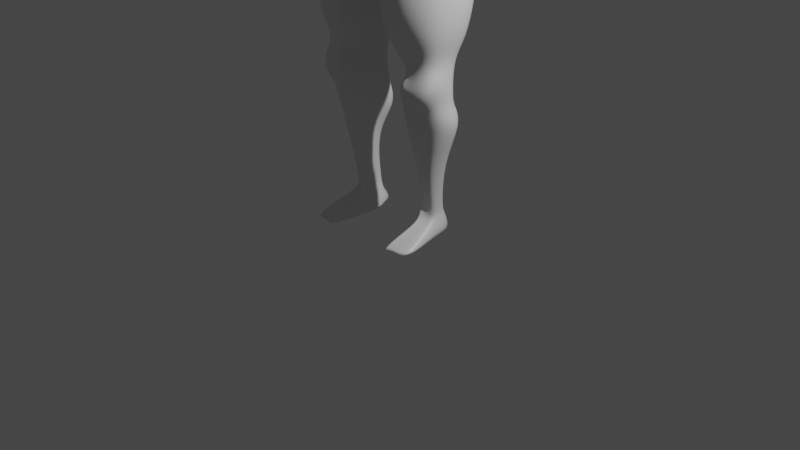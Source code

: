 # Source: JACKED_MCDOOD.blend  (saved by Blender 3.1.7; exported with 4.5.12 LTS)
import bpy
from mathutils import Matrix  # noqa: F401  (used for matrix-valued properties, if any)

bpy.ops.wm.read_factory_settings(use_empty=True)
scene = bpy.context.scene
scene.name = 'Scene'

# ---- collections
col_collection = bpy.data.collections.new('Collection'); scene.collection.children.link(col_collection)

# ---- materials (node trees are filled in below, after node groups)
mat_material = bpy.data.materials.new('Material')
mat_material.alpha_threshold = 0.0
mat_material.use_transparent_shadow = False
mat_material.line_color = (0.0, 0.0, 0.0, 1.0)

# ---- material node trees
mat_material.use_nodes = True; mat_material.node_tree.nodes.clear()
_N = mat_material.node_tree.nodes; _L = mat_material.node_tree.links
n0 = _N.new('ShaderNodeOutputMaterial'); n0.name = 'Material Output'; n0.location = (300, 300)
n1 = _N.new('ShaderNodeBsdfPrincipled'); n1.name = 'Principled BSDF'; n1.location = (10, 300)
n1.distribution = 'GGX'
n1.subsurface_method = 'RANDOM_WALK_SKIN'
n1.inputs[2].default_value = 0.4
n1.inputs[3].default_value = 1.45
n1.inputs[27].default_value = (0.0, 0.0, 0.0, 1.0)
n1.inputs[28].default_value = 1.0
_L.new(n1.outputs[0], n0.inputs[0])
n0.is_active_output = True

# ---- world
world_world = bpy.data.worlds.new('World'); scene.world = world_world
world_world.use_nodes = True; world_world.node_tree.nodes.clear()
_N = world_world.node_tree.nodes; _L = world_world.node_tree.links
n0 = _N.new('ShaderNodeOutputWorld'); n0.name = 'World Output'; n0.location = (300, 300)
n1 = _N.new('ShaderNodeBackground'); n1.name = 'Background'; n1.location = (10, 300)
n1.inputs[0].default_value = (0.05088, 0.05088, 0.05088, 1.0)
_L.new(n1.outputs[0], n0.inputs[0])
n0.is_active_output = True
world_world.color = (0.05088, 0.05088, 0.05088)
world_world.use_sun_shadow = False
world_world.sun_shadow_jitter_overblur = 0.0

# ---- cameras
cam_camera = bpy.data.cameras.new('Camera')
cam_camera.clip_end = 100.0
cam_camera.ortho_scale = 7.314

# ---- lights
light_light = bpy.data.lights.new('Light', 'POINT')
light_light.transmission_factor = 0.0
light_light.energy = 1000.0
light_light.shadow_soft_size = 0.1
light_light.shadow_maximum_resolution = 0.006
light_light.use_absolute_resolution = True

# ---- meshes
me_cube = bpy.data.meshes.new('Cube')
me_cube.from_pydata([(0.4976, 0.4126, 5.81), (0.6372, 0.3474, 4.891), (0.7438, -0.1315, 5.759), (0.3588, -0.1709, 4.566), (0.0, 0.4794, 5.641), (0.0, 0.379, 4.679), (0.0, -0.3159, 5.754), (0.0, -0.4727, 4.217), (0.6448, 0.4447, 3.567), (0.6597, -0.2644, 3.456), (0.0, 0.4295, 3.553), (0.0, -0.4638, 3.477), (0.7583, 0.2553, 2.773), (0.8565, -0.2267, 2.723), (0.2292, 0.3548, 2.681), (0.1219, -0.3576, 2.61), (0.6851, 0.1279, 1.414), (0.7952, -0.3024, 1.625), (0.3475, 0.2261, 1.418), (0.411, -0.448, 1.58), (0.5669, 0.1095, 0.1585), (0.5805, -0.07651, 0.1104), (0.3835, 0.1351, 0.1437), (0.4239, -0.2486, 0.0663), (0.6676, 0.3858, 4.884), (0.0, -0.5109, 4.963), (0.6328, -0.303, 5.171), (0.0, 0.3832, 4.694), (0.8518, 0.2271, 5.641), (0.8201, -0.174, 5.683), (0.6079, 0.3032, 4.896), (0.6156, -0.3307, 5.167), (1.113, 0.2952, 5.409), (1.061, -0.1128, 5.468), (0.6944, 0.2401, 4.694), (0.589, -0.3233, 4.949), (1.032, -0.1633, 3.549), (1.043, -0.2575, 3.57), (0.9284, -0.17, 3.556), (0.9349, -0.2621, 3.585), (1.024, -0.1409, 3.49), (1.022, -0.2624, 3.525), (0.947, -0.1565, 3.528), (0.9416, -0.2736, 3.562), (0.856, 0.03745, 4.052), (0.8546, -0.2725, 4.12), (1.079, 0.07618, 4.057), (1.047, -0.1782, 4.281), (0.2651, 0.06558, -0.09397), (0.3698, -0.2997, -0.14), (0.6023, 0.1734, -0.115), (0.6305, -0.08777, -0.1168), (0.3998, -0.6069, -0.05353), (0.6753, -0.5009, -0.06279), (0.4053, -0.6328, -0.118), (0.6953, -0.5556, -0.1165), (0.4333, -0.1101, 0.1443), (0.5567, -0.05208, 0.1605), (0.4014, 0.1469, 0.1879), (0.5461, 0.08666, 0.1929), (-0.0787, 0.594, 2.825), (0.1039, -0.5174, 2.947), (0.7821, -0.287, 2.995), (0.7601, 0.5281, 2.913), (0.0, -0.4698, 3.407), (0.6893, 0.5829, 3.305), (-0.07435, 0.6494, 3.305), (0.684, -0.2681, 3.333), (0.3783, -0.03841, 5.721), (0.0, -0.1349, 5.778), (0.3343, 0.2749, 5.853), (0.0, 0.321, 5.792), (0.2599, -0.05187, 5.931), (0.0, -0.09917, 5.839), (0.2319, 0.2236, 5.91), (0.0, 0.2266, 5.966), (0.2599, -0.05187, 5.931), (0.0, -0.09917, 5.839), (0.2319, 0.2236, 5.91), (0.0, 0.2266, 5.966), (0.3159, 0.4046, 4.451), (0.3579, -0.3409, 5.671), (0.2685, -0.2557, 3.996), (0.1528, 0.3483, 5.743), (0.2843, 0.4493, 3.63), (0.339, -0.3621, 3.577), (0.4852, 0.2928, 2.724), (0.4664, -0.6588, 2.623), (0.5216, -0.001521, 1.512), (0.6413, -0.4547, 1.389), (0.4699, 0.1257, 0.149), (0.49, -0.09457, 0.09891), (0.3255, 0.388, 4.787), (0.3559, -0.4501, 5.048), (0.334, 0.3791, -0.1297), (0.4252, -0.1239, 0.1177), (0.5441, -0.5527, -0.06269), (0.5465, -0.6111, -0.1118), (0.4731, 0.09871, 0.1859), (0.4889, -0.06702, 0.1522), (0.3611, -0.5421, 2.981), (0.4649, 0.5885, 2.744), (0.3736, 0.6232, 3.456), (0.3149, -0.4461, 3.416), (0.2192, -0.09607, 5.746), (0.1905, 0.2503, 5.875), (0.134, -0.06917, 5.947), (0.09744, 0.221, 5.941), (0.0, -0.4427, 5.479), (0.4911, 0.5546, 5.374), (0.6698, -0.2832, 5.411), (0.0, 0.3355, 5.203), (0.8133, 0.3403, 5.357), (0.8335, -0.177, 5.422), (0.9806, 0.3157, 5.056), (0.9221, -0.2683, 5.274), (1.005, -0.1782, 3.508), (1.006, -0.2661, 3.552), (1.002, -0.1571, 3.491), (0.9898, -0.262, 3.533), (0.9604, -0.2116, 4.209), (0.9912, 0.05093, 3.999), (0.3839, 0.4508, 5.658), (0.3615, -0.4798, 5.359), (0.5845, 0.3313, 3.737), (0.0, 0.3025, 3.767), (0.0, -0.4734, 3.536), (0.6023, -0.2304, 3.714), (0.3763, -0.3393, 3.857), (0.3499, 0.3107, 3.791), (0.0, 0.3387, 4.198), (0.5219, -0.2498, 3.925), (0.4771, 0.2938, 4.174), (0.0, -0.4627, 4.117), (0.3704, -0.335, 4.083), (0.3294, 0.3557, 4.232), (0.8258, -0.1995, 4.281), (0.7393, -0.2167, 4.623), (1.055, -0.1482, 4.542), (1.053, -0.1514, 4.898), (0.8308, 0.1317, 4.33), (0.8599, 0.04074, 4.288), (1.088, 0.1938, 4.782), (1.066, 0.1655, 4.459), (0.9883, 0.1797, 4.555), (0.9899, 0.175, 4.332), (0.9531, -0.3113, 4.864), (0.9862, -0.2613, 4.574), (0.3736, -0.0132, 6.284), (0.3684, 0.3829, 6.209), (0.0, 0.3791, 6.217), (0.3496, 0.007583, 6.63), (0.0, -0.05014, 6.722), (0.3612, 0.4044, 6.563), (0.0, 0.4342, 6.642), (0.2848, -0.3957, 6.08), (0.0, -0.4265, 5.958), (0.3012, -0.3878, 6.292), (0.0, -0.433, 6.304), (0.277, -0.3912, 6.486), (0.0, -0.4173, 6.539), (0.0, -0.119, 5.9), (0.0, 0.2435, 5.89), (0.2039, 0.1164, 6.023), (0.2464, -0.05735, 5.838), (0.153, -0.08266, 5.86), (0.1061, 0.2168, 5.898), (0.257, -0.05271, 5.915), (0.0, -0.1015, 5.849), (0.2355, 0.1976, 5.92), (0.0, 0.2257, 5.95), (0.802, -0.1733, 4.427), (1.067, -0.1166, 4.728), (0.874, 0.08709, 4.282), (1.082, 0.1774, 4.648), (0.9892, 0.1776, 4.463), (0.9745, -0.2703, 4.727), (0.8472, 0.09743, 4.222), (1.075, 0.1648, 4.31), (0.9993, 0.1292, 4.209), (1.026, -0.1507, 4.303), (0.8649, -0.1909, 4.236), (1.065, -0.1456, 4.439), (0.6071, 0.5292, 5.323), (0.6119, -0.3221, 5.318), (0.0, 0.3573, 4.971), (0.7471, 0.28, 5.099), (0.7228, -0.2002, 5.325), (0.8232, 0.3178, 4.848), (0.7385, -0.3543, 5.174), (0.9701, -0.1749, 3.529), (0.9722, -0.2636, 3.57), (0.9774, -0.1689, 3.523), (0.968, -0.2595, 3.544), (0.9237, 0.0488, 4.038), (0.4414, 0.5872, 5.416), (0.2932, -0.5066, 5.254), (0.0, -0.5649, 5.323), (0.9121, -0.2394, 4.168), (0.8944, 0.1884, 4.418), (0.9392, 0.1322, 4.243), (0.8535, -0.2721, 4.757), (0.9318, -0.235, 4.443), (0.8959, -0.2257, 4.592), (0.9145, 0.1667, 4.345), (0.9355, 0.1107, 4.2), (0.9295, -0.1662, 4.278), (1.1, -0.1779, 3.272), (1.032, -0.435, 3.367), (0.9727, -0.1936, 3.308), (0.9362, -0.1931, 3.312), (0.9689, -0.4544, 3.347), (0.9437, -0.4607, 3.339), (1.01, -0.1964, 3.289), (0.9941, -0.4453, 3.354), (0.9503, -0.3614, 2.999), (0.9607, -0.4973, 3.023), (0.9206, -0.364, 2.993), (0.9078, -0.3652, 2.991), (0.9223, -0.5011, 3.015), (0.9057, -0.5029, 3.011), (0.9314, -0.363, 2.995), (0.9361, -0.4996, 3.018), (0.9337, -0.2714, 3.116), (0.9626, -0.2751, 3.103), (0.9485, -0.4155, 3.244), (1.019, -0.408, 3.312), (0.9161, -0.2619, 3.142), (0.9371, -0.4081, 3.273), (0.9623, -0.4084, 3.282), (1.046, -0.2554, 3.162), (0.9748, -0.5085, 3.297), (0.9633, -0.509, 3.294), (0.9967, -0.5073, 3.312), (0.9824, -0.508, 3.302), (0.9938, -0.5002, 3.245), (0.9759, -0.4958, 3.228), (0.9905, -0.497, 3.236), (0.9848, -0.4971, 3.232), (0.9693, -0.5269, 3.283), (0.9616, -0.5279, 3.277), (0.9872, -0.5248, 3.297), (0.9758, -0.5261, 3.288), (0.9838, -0.5058, 3.243), (0.9761, -0.5071, 3.236), (0.9804, -0.5065, 3.24), (0.9785, -0.5068, 3.238), (0.8638, -0.01548, 3.896), (1.069, 0.01338, 3.902), (0.8686, -0.2599, 3.957), (1.058, -0.2012, 4.047), (0.9728, -0.2229, 4.007), (1.001, -0.01509, 3.829), (0.9351, -0.01325, 3.867), (0.9252, -0.2398, 3.984), (0.8427, -0.2597, 2.634), (0.8044, -0.3282, 2.007), (0.7656, 0.2122, 1.912), (0.8073, 0.2765, 2.513), (0.2385, 0.322, 1.838), (0.2024, 0.4077, 2.416), (0.173, -0.46, 2.293), (0.3807, -0.4425, 1.854), (0.4242, -0.612, 2.542), (0.5531, -0.4402, 1.903), (0.4959, 0.3344, 2.459), (0.4919, 0.2644, 1.869), (0.7249, -0.2053, 1.709), (0.455, -0.3021, 1.638), (0.5755, -0.2933, 1.725), (0.4929, 0.1484, 1.718), (0.6667, 0.1251, 1.755), (0.3306, 0.1839, 1.695), (0.5619, -0.2068, 0.7082), (0.7657, -0.1744, 1.189), (0.6444, 0.01186, 0.7237), (0.7879, 0.1014, 1.051), (0.4611, -0.3817, 1.151), (0.3508, -0.1052, 0.6217), (0.2329, 0.2245, 0.9901), (0.4357, 0.1179, 0.7196), (0.5988, -0.2888, 1.214), (0.4522, -0.1137, 0.5935), (0.5374, 0.2961, 1.228), (0.5396, 0.0331, 0.7138), (0.8571, -0.3184, 2.323), (0.8131, 0.2807, 2.301), (0.1925, 0.4198, 2.215), (0.3051, -0.5012, 2.073), (0.4879, -0.5683, 2.214), (0.4936, 0.3468, 2.256), (0.7115, -0.2191, 1.334), (0.7245, 0.083, 1.245), (0.4385, -0.4054, 1.352), (0.2865, 0.1909, 1.207), (0.6313, -0.2652, 1.285), (0.4727, 0.15, 1.352), (0.07067, 0.3847, 4.628), (0.09903, -0.3095, 5.743), (0.0636, 0.4339, 3.57), (0.2865, 0.3409, 2.69), (0.3865, 0.1752, 1.439), (0.4028, 0.133, 0.1449), (0.1275, -0.4908, 4.986), (0.2805, 0.1357, -0.102), (0.4174, 0.1361, 0.1874), (0.04288, 0.5928, 2.807), (0.02584, 0.6435, 3.339), (0.09055, -0.4269, 4.121), (0.03418, 0.45, 5.664), (0.1132, -0.4594, 3.545), (0.199, -0.425, 2.613), (0.4625, -0.4495, 1.537), (0.4387, -0.2141, 0.0736), (0.07281, 0.3843, 4.715), (0.3822, -0.2604, -0.08239), (0.4206, -0.5497, -0.04587), (0.4285, -0.5848, -0.1091), (0.4458, -0.1004, 0.1461), (0.1614, -0.523, 2.955), (0.1027, -0.5137, 3.437), (0.04262, 0.3051, 5.81), (0.0218, 0.2254, 5.96), (0.02808, 0.5127, 5.363), (0.09984, -0.4391, 5.461), (0.07826, 0.3043, 3.772), (0.1875, -0.405, 3.828), (0.0778, -0.5253, 4.219), (0.07367, 0.3425, 4.206), (0.02374, 0.2375, 5.892), (0.08417, -0.5397, 5.316), (0.09874, 0.4087, 5.07), (0.2681, 0.3913, 2.425), (0.2952, 0.3091, 1.845), (0.2292, -0.494, 2.349), (0.4193, -0.442, 1.865), (0.3669, 0.176, 1.7), (0.4819, -0.3001, 1.657), (0.301, 0.2405, 1.043), (0.459, 0.09894, 0.7183), (0.4919, -0.3609, 1.165), (0.3735, -0.1071, 0.6154), (0.346, -0.5162, 2.104), (0.2598, 0.4035, 2.224), (0.4816, -0.374, 1.337), (0.3282, 0.1817, 1.24)], [], [(2, 0, 70, 68), (324, 298, 6, 108), (129, 124, 8, 84), (0, 2, 29, 28), (122, 83, 0, 109), (61, 60, 14, 15), (326, 126, 11, 310), (124, 127, 9, 8), (271, 267, 17, 16), (63, 62, 13, 12), (101, 63, 12, 86), (319, 61, 15, 311), (318, 56, 23, 313), (270, 271, 16, 88), (337, 268, 19, 312), (268, 272, 18, 19), (313, 23, 52, 316), (56, 58, 22, 23), (59, 57, 21, 20), (98, 59, 20, 90), (80, 92, 24, 1), (1, 24, 26, 3), (308, 303, 25, 7), (28, 29, 33, 32), (26, 24, 30, 31), (184, 26, 31, 187), (109, 0, 28, 112), (249, 247, 38, 39), (31, 30, 34, 35), (112, 28, 32, 114), (187, 31, 35, 189), (191, 39, 43, 193), (252, 248, 36, 116), (254, 249, 39, 191), (248, 250, 37, 36), (43, 42, 210, 212), (36, 37, 41, 40), (39, 38, 42, 43), (116, 36, 40, 118), (178, 182, 47, 46), (206, 181, 45, 198), (179, 178, 46, 121), (181, 177, 44, 45), (94, 50, 51, 95), (23, 22, 48, 49), (20, 21, 51, 50), (90, 20, 50, 94), (316, 52, 54, 317), (95, 51, 55, 97), (51, 21, 53, 55), (23, 49, 54, 52), (284, 275, 59, 98), (275, 273, 57, 59), (278, 280, 58, 56), (341, 278, 56, 318), (320, 64, 61, 319), (102, 65, 63, 101), (65, 67, 62, 63), (64, 66, 60, 61), (11, 10, 66, 64), (8, 9, 67, 65), (84, 8, 65, 102), (310, 11, 64, 320), (329, 162, 75, 322), (309, 4, 71, 321), (81, 2, 68, 104), (164, 163, 74, 72), (165, 164, 72, 106), (76, 77, 168, 167), (161, 165, 106, 73), (6, 298, 81, 104, 69), (0, 83, 105, 70), (163, 166, 107, 74), (9, 85, 103, 67), (299, 84, 102, 307), (307, 102, 101, 306), (67, 103, 100, 62), (273, 282, 99, 57), (339, 284, 98, 305), (315, 95, 97, 317), (53, 96, 97, 55), (302, 90, 94, 304), (304, 94, 95, 315), (3, 26, 93, 82), (297, 314, 92, 80), (305, 98, 90, 302), (21, 91, 96, 53), (267, 269, 89, 17), (336, 270, 88, 301), (57, 99, 91, 21), (62, 100, 87, 13), (306, 101, 86, 300), (127, 128, 85, 9), (323, 309, 83, 122), (325, 129, 84, 299), (110, 2, 81, 123), (184, 110, 123, 196), (331, 323, 122, 195), (205, 179, 121, 194), (182, 180, 120, 47), (190, 116, 118, 192), (41, 119, 214, 208), (250, 251, 117, 37), (253, 252, 116, 190), (37, 117, 119, 41), (29, 113, 115, 33), (186, 112, 114, 188), (183, 109, 112, 186), (2, 110, 113, 29), (195, 122, 109, 183), (330, 324, 108, 197), (328, 135, 129, 325), (131, 134, 128, 127), (132, 131, 127, 124), (327, 133, 126, 326), (135, 132, 124, 129), (80, 1, 132, 135), (308, 7, 133, 327), (1, 3, 131, 132), (3, 82, 134, 131), (297, 80, 135, 328), (33, 115, 146, 139), (172, 176, 147, 138), (188, 114, 144, 199), (204, 175, 145, 200), (35, 34, 140, 137), (171, 173, 141, 136), (114, 32, 142, 144), (175, 174, 143, 145), (189, 35, 137, 201), (203, 171, 136, 202), (32, 33, 139, 142), (174, 172, 138, 143), (104, 68, 69), (151, 152, 160, 159), (78, 79, 150, 149), (76, 78, 149, 148), (148, 151, 159, 157), (153, 154, 152, 151), (149, 150, 154, 153), (148, 149, 153, 151), (158, 157, 159, 160), (156, 155, 157, 158), (77, 76, 155, 156), (76, 148, 157, 155), (70, 105, 166, 163), (69, 104, 165, 161), (104, 68, 164, 165), (68, 70, 163, 164), (321, 71, 162, 329), (169, 167, 168, 170), (79, 78, 169, 170), (78, 76, 167, 169), (142, 139, 172, 174), (201, 137, 171, 203), (144, 142, 174, 175), (137, 140, 173, 171), (199, 144, 175, 204), (139, 146, 176, 172), (138, 147, 180, 182), (200, 145, 179, 205), (136, 141, 177, 181), (145, 143, 178, 179), (202, 136, 181, 206), (143, 138, 182, 178), (147, 202, 206, 180), (141, 200, 205, 177), (140, 199, 204, 173), (146, 201, 203, 176), (176, 203, 202, 147), (115, 189, 201, 146), (173, 204, 200, 141), (34, 188, 199, 140), (303, 330, 197, 25), (92, 195, 183, 24), (24, 183, 186, 30), (30, 186, 188, 34), (247, 253, 190, 38), (119, 193, 211, 214), (38, 190, 192, 42), (177, 205, 194, 44), (314, 331, 195, 92), (26, 184, 196, 93), (180, 206, 198, 120), (251, 254, 191, 117), (117, 191, 193, 119), (113, 187, 189, 115), (110, 184, 187, 113), (228, 227, 218, 220), (226, 225, 222, 216), (223, 224, 221, 217), (42, 192, 209, 210), (192, 118, 213, 209), (118, 40, 207, 213), (193, 43, 212, 211), (40, 41, 208, 207), (221, 215, 216, 222), (217, 221, 222, 219), (218, 217, 219, 220), (227, 223, 217, 218), (225, 229, 219, 222), (224, 230, 215, 221), (229, 228, 220, 219), (230, 226, 216, 215), (207, 208, 226, 230), (226, 208, 233, 235), (213, 207, 230, 224), (208, 214, 234, 233), (210, 209, 223, 227), (209, 213, 224, 223), (212, 228, 236, 232), (212, 210, 227, 228), (238, 237, 245, 246), (233, 234, 242, 241), (235, 233, 241, 243), (229, 225, 237, 238), (228, 229, 238, 236), (214, 211, 231, 234), (225, 226, 235, 237), (211, 212, 232, 231), (239, 240, 244, 246), (242, 239, 246, 245), (241, 242, 245, 243), (232, 236, 244, 240), (234, 231, 239, 242), (231, 232, 240, 239), (237, 235, 243, 245), (236, 238, 246, 244), (120, 198, 254, 251), (44, 194, 253, 247), (194, 121, 252, 253), (47, 120, 251, 250), (46, 47, 250, 248), (198, 45, 249, 254), (121, 46, 248, 252), (45, 44, 247, 249), (300, 86, 265, 332), (343, 290, 266, 333), (13, 87, 263, 255), (285, 289, 264, 256), (15, 14, 260, 261), (288, 287, 259, 262), (311, 15, 261, 334), (342, 288, 262, 335), (86, 12, 258, 265), (290, 286, 257, 266), (12, 13, 255, 258), (286, 285, 256, 257), (333, 266, 270, 336), (256, 264, 269, 267), (262, 259, 272, 268), (335, 262, 268, 337), (266, 257, 271, 270), (257, 256, 267, 271), (345, 296, 283, 338), (338, 283, 284, 339), (291, 295, 281, 274), (274, 281, 282, 273), (344, 293, 277, 340), (340, 277, 278, 341), (293, 294, 279, 277), (277, 279, 280, 278), (292, 291, 274, 276), (276, 274, 273, 275), (296, 292, 276, 283), (283, 276, 275, 284), (258, 255, 285, 286), (265, 258, 286, 290), (334, 261, 288, 342), (261, 260, 287, 288), (255, 263, 289, 285), (332, 265, 290, 343), (88, 16, 292, 296), (16, 17, 291, 292), (19, 18, 294, 293), (312, 19, 293, 344), (17, 89, 295, 291), (301, 88, 296, 345), (18, 301, 345, 294), (89, 312, 344, 295), (260, 332, 343, 287), (263, 334, 342, 289), (281, 340, 341, 282), (295, 344, 340, 281), (279, 338, 339, 280), (294, 345, 338, 279), (264, 335, 337, 269), (259, 333, 336, 272), (289, 342, 335, 264), (87, 311, 334, 263), (287, 343, 333, 259), (14, 300, 332, 260), (27, 185, 331, 314), (93, 196, 330, 303), (105, 321, 329, 166), (5, 297, 328, 130), (82, 308, 327, 134), (134, 327, 326, 128), (130, 328, 325, 125), (196, 123, 324, 330), (185, 111, 323, 331), (125, 325, 299, 10), (111, 4, 309, 323), (60, 306, 300, 14), (272, 336, 301, 18), (58, 305, 302, 22), (5, 27, 314, 297), (48, 304, 315, 49), (22, 302, 304, 48), (49, 315, 317, 54), (280, 339, 305, 58), (66, 307, 306, 60), (10, 299, 307, 66), (83, 309, 321, 105), (166, 329, 322, 107), (85, 310, 320, 103), (103, 320, 319, 100), (282, 341, 318, 99), (96, 316, 317, 97), (82, 93, 303, 308), (91, 313, 316, 96), (269, 337, 312, 89), (99, 318, 313, 91), (100, 319, 311, 87), (128, 326, 310, 85), (123, 81, 298, 324)])
me_cube.polygons.foreach_set('use_smooth', [True] * 326)
_uv = me_cube.uv_layers.new(name='UVMap')
_uv.uv.foreach_set('vector', [0.6096, 0.7304, 0.6096, 0.5196, 0.6096, 0.5196, 0.6096, 0.7304, 0.5374, 0.9557, 0.6235, 0.9436, 0.6252, 0.9696, 0.5376, 0.9832, 0.375, 0.3717, 0.375, 0.5, 0.375, 0.5, 0.375, 0.3717, 0.6096, 0.5196, 0.6096, 0.7304, 0.6096, 0.7304, 0.6096, 0.5196, 0.5367, 0.3813, 0.6175, 0.3813, 0.6096, 0.5196, 0.5358, 0.5196, 0.0, 0.0, 0.0, 0.0, 0.0, 0.0, 0.0, 0.0, 0.375, 0.9728, 0.375, 1.0, 0.375, 1.0, 0.375, 0.9728, 0.375, 0.5, 0.375, 0.75, 0.375, 0.75, 0.375, 0.5, 0.375, 0.5, 0.375, 0.7615, 0.375, 0.75, 0.375, 0.5, 0.375, 0.5, 0.375, 0.75, 0.375, 0.75, 0.375, 0.5, 0.375, 0.3717, 0.375, 0.5, 0.375, 0.5, 0.375, 0.3717, 0.375, 0.9728, 0.375, 1.0, 0.375, 1.0, 0.375, 0.9728, 0.375, 0.9728, 0.375, 1.0, 0.375, 1.0, 0.375, 0.9728, 0.375, 0.3717, 0.375, 0.5, 0.375, 0.5, 0.375, 0.3717, 0.375, 0.9756, 0.375, 1.0, 0.375, 1.0, 0.375, 0.9728, 0.0, 0.0, 0.0, 0.0, 0.0, 0.0, 0.0, 0.0, 0.375, 0.9728, 0.375, 1.0, 0.375, 1.0, 0.375, 0.9728, 0.0, 0.0, 0.0, 0.0, 0.0, 0.0, 0.0, 0.0, 0.375, 0.5, 0.375, 0.75, 0.375, 0.75, 0.375, 0.5, 0.375, 0.3717, 0.375, 0.5, 0.375, 0.5, 0.375, 0.3717, 0.375, 0.3717, 0.4364, 0.3813, 0.4443, 0.5196, 0.375, 0.5, 0.375, 0.5, 0.4443, 0.5196, 0.4443, 0.7304, 0.375, 0.75, 0.375, 0.9728, 0.4306, 0.9706, 0.4289, 1.0, 0.375, 1.0, 0.6096, 0.5196, 0.6096, 0.7304, 0.6096, 0.7304, 0.6096, 0.5196, 0.4443, 0.7304, 0.4443, 0.5196, 0.4443, 0.5196, 0.4443, 0.7304, 0.4941, 0.7304, 0.4443, 0.7304, 0.4443, 0.7304, 0.4941, 0.7304, 0.5358, 0.5196, 0.6096, 0.5196, 0.6096, 0.5196, 0.5358, 0.5196, 0.4443, 0.7304, 0.4443, 0.5196, 0.4443, 0.5196, 0.4443, 0.7304, 0.4443, 0.7304, 0.4443, 0.5196, 0.4443, 0.5196, 0.4443, 0.7304, 0.5358, 0.5196, 0.6096, 0.5196, 0.6096, 0.5196, 0.5358, 0.5196, 0.4941, 0.7304, 0.4443, 0.7304, 0.4443, 0.7304, 0.4941, 0.7304, 0.4941, 0.7304, 0.4443, 0.7304, 0.4443, 0.7304, 0.4941, 0.7304, 0.5358, 0.5196, 0.6096, 0.5196, 0.6096, 0.5196, 0.5358, 0.5196, 0.4941, 0.7304, 0.4443, 0.7304, 0.4443, 0.7304, 0.4941, 0.7304, 0.6096, 0.5196, 0.6096, 0.7304, 0.6096, 0.7304, 0.6096, 0.5196, 0.4443, 0.7304, 0.4443, 0.5196, 0.4443, 0.5196, 0.4443, 0.7304, 0.6096, 0.5196, 0.6096, 0.7304, 0.6096, 0.7304, 0.6096, 0.5196, 0.4443, 0.7304, 0.4443, 0.5196, 0.4443, 0.5196, 0.4443, 0.7304, 0.5358, 0.5196, 0.6096, 0.5196, 0.6096, 0.5196, 0.5358, 0.5196, 0.6096, 0.5196, 0.6096, 0.7304, 0.6096, 0.7304, 0.6096, 0.5196, 0.4941, 0.7304, 0.4443, 0.7304, 0.4443, 0.7304, 0.4941, 0.7304, 0.5358, 0.5196, 0.6096, 0.5196, 0.6096, 0.5196, 0.5358, 0.5196, 0.4443, 0.7304, 0.4443, 0.5196, 0.4443, 0.5196, 0.4443, 0.7304, 0.2467, 0.5, 0.375, 0.5, 0.375, 0.75, 0.2467, 0.75, 0.0, 0.0, 0.0, 0.0, 0.0, 0.0, 0.0, 0.0, 0.375, 0.5, 0.375, 0.75, 0.375, 0.75, 0.375, 0.5, 0.375, 0.3717, 0.375, 0.5, 0.375, 0.5, 0.375, 0.3717, 0.375, 0.9728, 0.375, 1.0, 0.375, 1.0, 0.375, 0.9728, 0.2467, 0.75, 0.375, 0.75, 0.375, 0.75, 0.2467, 0.75, 0.375, 0.75, 0.375, 0.75, 0.375, 0.75, 0.375, 0.75, 0.0, 0.0, 0.0, 0.0, 0.0, 0.0, 0.0, 0.0, 0.375, 0.3717, 0.375, 0.5, 0.375, 0.5, 0.375, 0.3717, 0.375, 0.5, 0.375, 0.75, 0.375, 0.75, 0.375, 0.5, 0.0, 0.0, 0.0, 0.0, 0.0, 0.0, 0.0, 0.0, 0.375, 0.9728, 0.375, 1.0, 0.375, 1.0, 0.375, 0.9728, 0.375, 0.9728, 0.375, 1.0, 0.375, 1.0, 0.375, 0.9728, 0.375, 0.3717, 0.375, 0.5, 0.375, 0.5, 0.375, 0.3717, 0.375, 0.5, 0.375, 0.75, 0.375, 0.75, 0.375, 0.5, 0.0, 0.0, 0.0, 0.0, 0.0, 0.0, 0.0, 0.0, 0.0, 0.0, 0.0, 0.0, 0.0, 0.0, 0.0, 0.0, 0.375, 0.5, 0.375, 0.75, 0.375, 0.75, 0.375, 0.5, 0.375, 0.3717, 0.375, 0.5, 0.375, 0.5, 0.375, 0.3717, 0.375, 0.9728, 0.375, 1.0, 0.375, 1.0, 0.375, 0.9728, 0.6233, 0.2794, 0.625, 0.25, 0.625, 0.25, 0.6233, 0.2794, 0.6233, 0.2794, 0.625, 0.25, 0.625, 0.25, 0.6233, 0.2794, 0.6176, 0.8531, 0.6096, 0.7304, 0.6096, 0.7304, 0.6176, 0.8531, 0.6096, 0.7304, 0.6096, 0.5196, 0.6096, 0.5196, 0.6096, 0.7304, 0.6176, 0.8531, 0.6096, 0.7304, 0.6096, 0.7304, 0.6176, 0.8531, 0.6096, 0.7304, 0.875, 0.6947, 0.875, 0.6947, 0.6096, 0.7304, 0.6252, 0.9696, 0.6176, 0.8531, 0.6176, 0.8531, 0.6252, 0.9696, 0.6252, 0.9696, 0.6235, 0.9436, 0.6176, 0.8531, 0.6176, 0.8531, 0.6252, 0.9696, 0.6096, 0.5196, 0.6175, 0.3813, 0.6175, 0.3813, 0.6096, 0.5196, 0.6096, 0.5196, 0.6175, 0.3813, 0.6175, 0.3813, 0.6096, 0.5196, 0.375, 0.75, 0.375, 0.8783, 0.375, 0.8783, 0.375, 0.75, 0.375, 0.2772, 0.375, 0.3717, 0.375, 0.3717, 0.375, 0.2772, 0.375, 0.2772, 0.375, 0.3717, 0.375, 0.3717, 0.375, 0.2772, 0.375, 0.75, 0.375, 0.8783, 0.375, 0.8783, 0.375, 0.75, 0.375, 0.75, 0.375, 0.8783, 0.375, 0.8783, 0.375, 0.75, 0.375, 0.2772, 0.375, 0.3717, 0.375, 0.3717, 0.375, 0.2772, 0.1522, 0.75, 0.2467, 0.75, 0.2467, 0.75, 0.1522, 0.75, 0.375, 0.75, 0.375, 0.8783, 0.375, 0.8783, 0.375, 0.75, 0.375, 0.2772, 0.375, 0.3717, 0.375, 0.3717, 0.375, 0.2772, 0.1522, 0.5, 0.2467, 0.5, 0.2467, 0.75, 0.1522, 0.75, 0.375, 0.75, 0.4443, 0.7304, 0.4364, 0.8687, 0.375, 0.8783, 0.375, 0.2772, 0.4306, 0.2794, 0.4364, 0.3813, 0.375, 0.3717, 0.375, 0.2772, 0.375, 0.3717, 0.375, 0.3717, 0.375, 0.2772, 0.375, 0.75, 0.375, 0.8783, 0.375, 0.8783, 0.375, 0.75, 0.375, 0.7615, 0.375, 0.8907, 0.375, 0.8783, 0.375, 0.75, 0.375, 0.2772, 0.375, 0.3717, 0.375, 0.3717, 0.375, 0.2772, 0.375, 0.75, 0.375, 0.8783, 0.375, 0.8783, 0.375, 0.75, 0.375, 0.75, 0.375, 0.8783, 0.375, 0.8783, 0.375, 0.75, 0.375, 0.2772, 0.375, 0.3717, 0.375, 0.3717, 0.375, 0.2772, 0.375, 0.75, 0.375, 0.8783, 0.375, 0.8783, 0.375, 0.75, 0.5373, 0.2794, 0.6233, 0.2794, 0.6175, 0.3813, 0.5367, 0.3813, 0.375, 0.2772, 0.375, 0.3717, 0.375, 0.3717, 0.375, 0.2772, 0.5358, 0.7304, 0.6096, 0.7304, 0.6176, 0.8531, 0.5367, 0.8601, 0.4941, 0.7304, 0.5358, 0.7304, 0.5367, 0.8601, 0.491, 0.864, 0.4886, 0.2794, 0.5373, 0.2794, 0.5367, 0.3813, 0.4909, 0.3813, 0.4941, 0.5196, 0.5358, 0.5196, 0.5358, 0.5196, 0.4941, 0.5196, 0.6096, 0.7304, 0.5358, 0.7304, 0.5358, 0.7304, 0.6096, 0.7304, 0.4941, 0.5196, 0.5358, 0.5196, 0.5358, 0.5196, 0.4941, 0.5196, 0.6096, 0.7304, 0.5358, 0.7304, 0.5358, 0.7304, 0.6096, 0.7304, 0.6096, 0.7304, 0.5358, 0.7304, 0.5358, 0.7304, 0.6096, 0.7304, 0.4941, 0.5196, 0.5358, 0.5196, 0.5358, 0.5196, 0.4941, 0.5196, 0.6096, 0.7304, 0.5358, 0.7304, 0.5358, 0.7304, 0.6096, 0.7304, 0.6096, 0.7304, 0.5358, 0.7304, 0.5358, 0.7304, 0.6096, 0.7304, 0.4941, 0.5196, 0.5358, 0.5196, 0.5358, 0.5196, 0.4941, 0.5196, 0.4941, 0.5196, 0.5358, 0.5196, 0.5358, 0.5196, 0.4941, 0.5196, 0.6096, 0.7304, 0.5358, 0.7304, 0.5358, 0.7304, 0.6096, 0.7304, 0.4909, 0.3813, 0.5367, 0.3813, 0.5358, 0.5196, 0.4941, 0.5196, 0.4887, 0.9625, 0.5374, 0.9557, 0.5376, 0.9832, 0.488, 0.9909, 0.375, 0.2772, 0.375, 0.3717, 0.375, 0.3717, 0.375, 0.2772, 0.375, 0.75, 0.375, 0.8783, 0.375, 0.8783, 0.375, 0.75, 0.375, 0.5, 0.375, 0.75, 0.375, 0.75, 0.375, 0.5, 0.375, 0.9728, 0.375, 1.0, 0.375, 1.0, 0.375, 0.9728, 0.375, 0.3717, 0.375, 0.5, 0.375, 0.5, 0.375, 0.3717, 0.375, 0.3717, 0.375, 0.5, 0.375, 0.5, 0.375, 0.3717, 0.375, 0.9728, 0.375, 1.0, 0.375, 1.0, 0.375, 0.9728, 0.375, 0.5, 0.375, 0.75, 0.375, 0.75, 0.375, 0.5, 0.375, 0.75, 0.375, 0.8783, 0.375, 0.8783, 0.375, 0.75, 0.375, 0.2772, 0.375, 0.3717, 0.375, 0.3717, 0.375, 0.2772, 0.6096, 0.7304, 0.5358, 0.7304, 0.5358, 0.7304, 0.6096, 0.7304, 0.6096, 0.7304, 0.5358, 0.7304, 0.5358, 0.7304, 0.6096, 0.7304, 0.4941, 0.5196, 0.5358, 0.5196, 0.5358, 0.5196, 0.4941, 0.5196, 0.4941, 0.5196, 0.5358, 0.5196, 0.5358, 0.5196, 0.4941, 0.5196, 0.4443, 0.7304, 0.4443, 0.5196, 0.4443, 0.5196, 0.4443, 0.7304, 0.4443, 0.7304, 0.4443, 0.5196, 0.4443, 0.5196, 0.4443, 0.7304, 0.5358, 0.5196, 0.6096, 0.5196, 0.6096, 0.5196, 0.5358, 0.5196, 0.5358, 0.5196, 0.6096, 0.5196, 0.6096, 0.5196, 0.5358, 0.5196, 0.4941, 0.7304, 0.4443, 0.7304, 0.4443, 0.7304, 0.4941, 0.7304, 0.4941, 0.7304, 0.4443, 0.7304, 0.4443, 0.7304, 0.4941, 0.7304, 0.6096, 0.5196, 0.6096, 0.7304, 0.6096, 0.7304, 0.6096, 0.5196, 0.6096, 0.5196, 0.6096, 0.7304, 0.6096, 0.7304, 0.6096, 0.5196, 0.6176, 0.8531, 0.6096, 0.7304, 0.6252, 0.9696, 0.6096, 0.7304, 0.875, 0.6947, 0.875, 0.6947, 0.6096, 0.7304, 0.6096, 0.5196, 0.875, 0.5, 0.875, 0.5, 0.6096, 0.5196, 0.6096, 0.7304, 0.6096, 0.5196, 0.6096, 0.5196, 0.6096, 0.7304, 0.6096, 0.7304, 0.6096, 0.7304, 0.6096, 0.7304, 0.6096, 0.7304, 0.6096, 0.5196, 0.875, 0.5, 0.875, 0.6947, 0.6096, 0.7304, 0.6096, 0.5196, 0.875, 0.5, 0.875, 0.5, 0.6096, 0.5196, 0.6096, 0.7304, 0.6096, 0.5196, 0.6096, 0.5196, 0.6096, 0.7304, 0.875, 0.6947, 0.6096, 0.7304, 0.6096, 0.7304, 0.875, 0.6947, 0.875, 0.6947, 0.6096, 0.7304, 0.6096, 0.7304, 0.875, 0.6947, 0.875, 0.6947, 0.6096, 0.7304, 0.6096, 0.7304, 0.875, 0.6947, 0.6096, 0.7304, 0.6096, 0.7304, 0.6096, 0.7304, 0.6096, 0.7304, 0.6096, 0.5196, 0.6175, 0.3813, 0.6175, 0.3813, 0.6096, 0.5196, 0.6252, 0.9696, 0.6176, 0.8531, 0.6176, 0.8531, 0.6252, 0.9696, 0.6176, 0.8531, 0.6096, 0.7304, 0.6096, 0.7304, 0.6176, 0.8531, 0.6096, 0.7304, 0.6096, 0.5196, 0.6096, 0.5196, 0.6096, 0.7304, 0.6233, 0.2794, 0.625, 0.25, 0.625, 0.25, 0.6233, 0.2794, 0.6096, 0.5196, 0.6096, 0.7304, 0.875, 0.6947, 0.875, 0.5, 0.875, 0.5, 0.6096, 0.5196, 0.6096, 0.5196, 0.875, 0.5, 0.6096, 0.5196, 0.6096, 0.7304, 0.6096, 0.7304, 0.6096, 0.5196, 0.6096, 0.5196, 0.6096, 0.7304, 0.6096, 0.7304, 0.6096, 0.5196, 0.4941, 0.7304, 0.4443, 0.7304, 0.4443, 0.7304, 0.4941, 0.7304, 0.5358, 0.5196, 0.6096, 0.5196, 0.6096, 0.5196, 0.5358, 0.5196, 0.4443, 0.7304, 0.4443, 0.5196, 0.4443, 0.5196, 0.4443, 0.7304, 0.4941, 0.5196, 0.5358, 0.5196, 0.5358, 0.5196, 0.4941, 0.5196, 0.6096, 0.7304, 0.5358, 0.7304, 0.5358, 0.7304, 0.6096, 0.7304, 0.6096, 0.7304, 0.5358, 0.7304, 0.5358, 0.7304, 0.6096, 0.7304, 0.4941, 0.5196, 0.5358, 0.5196, 0.5358, 0.5196, 0.4941, 0.5196, 0.4443, 0.7304, 0.4443, 0.5196, 0.4443, 0.5196, 0.4443, 0.7304, 0.5358, 0.5196, 0.6096, 0.5196, 0.6096, 0.5196, 0.5358, 0.5196, 0.4941, 0.7304, 0.4443, 0.7304, 0.4443, 0.7304, 0.4941, 0.7304, 0.6096, 0.5196, 0.6096, 0.7304, 0.6096, 0.7304, 0.6096, 0.5196, 0.5358, 0.7304, 0.4941, 0.7304, 0.4941, 0.7304, 0.5358, 0.7304, 0.4443, 0.5196, 0.4941, 0.5196, 0.4941, 0.5196, 0.4443, 0.5196, 0.4443, 0.5196, 0.4941, 0.5196, 0.4941, 0.5196, 0.4443, 0.5196, 0.5358, 0.7304, 0.4941, 0.7304, 0.4941, 0.7304, 0.5358, 0.7304, 0.5358, 0.7304, 0.4941, 0.7304, 0.4941, 0.7304, 0.5358, 0.7304, 0.5358, 0.7304, 0.4941, 0.7304, 0.4941, 0.7304, 0.5358, 0.7304, 0.4443, 0.5196, 0.4941, 0.5196, 0.4941, 0.5196, 0.4443, 0.5196, 0.4443, 0.5196, 0.4941, 0.5196, 0.4941, 0.5196, 0.4443, 0.5196, 0.4306, 0.9706, 0.4887, 0.9625, 0.488, 0.9909, 0.4289, 1.0, 0.4364, 0.3813, 0.4909, 0.3813, 0.4941, 0.5196, 0.4443, 0.5196, 0.4443, 0.5196, 0.4941, 0.5196, 0.4941, 0.5196, 0.4443, 0.5196, 0.4443, 0.5196, 0.4941, 0.5196, 0.4941, 0.5196, 0.4443, 0.5196, 0.4443, 0.5196, 0.4941, 0.5196, 0.4941, 0.5196, 0.4443, 0.5196, 0.5358, 0.7304, 0.4941, 0.7304, 0.4941, 0.7304, 0.5358, 0.7304, 0.4443, 0.5196, 0.4941, 0.5196, 0.4941, 0.5196, 0.4443, 0.5196, 0.4443, 0.5196, 0.4941, 0.5196, 0.4941, 0.5196, 0.4443, 0.5196, 0.4306, 0.2794, 0.4886, 0.2794, 0.4909, 0.3813, 0.4364, 0.3813, 0.4443, 0.7304, 0.4941, 0.7304, 0.491, 0.864, 0.4364, 0.8687, 0.5358, 0.7304, 0.4941, 0.7304, 0.4941, 0.7304, 0.5358, 0.7304, 0.5358, 0.7304, 0.4941, 0.7304, 0.4941, 0.7304, 0.5358, 0.7304, 0.5358, 0.7304, 0.4941, 0.7304, 0.4941, 0.7304, 0.5358, 0.7304, 0.5358, 0.7304, 0.4941, 0.7304, 0.4941, 0.7304, 0.5358, 0.7304, 0.5358, 0.7304, 0.4941, 0.7304, 0.4941, 0.7304, 0.5358, 0.7304, 0.4443, 0.7304, 0.4443, 0.5196, 0.4443, 0.5196, 0.4443, 0.7304, 0.6096, 0.7304, 0.5358, 0.7304, 0.5358, 0.7304, 0.6096, 0.7304, 0.4941, 0.5196, 0.5358, 0.5196, 0.5358, 0.5196, 0.4941, 0.5196, 0.4443, 0.5196, 0.4941, 0.5196, 0.4941, 0.5196, 0.4443, 0.5196, 0.4941, 0.5196, 0.5358, 0.5196, 0.5358, 0.5196, 0.4941, 0.5196, 0.5358, 0.5196, 0.6096, 0.5196, 0.6096, 0.5196, 0.5358, 0.5196, 0.4941, 0.7304, 0.4443, 0.7304, 0.4443, 0.7304, 0.4941, 0.7304, 0.6096, 0.5196, 0.6096, 0.7304, 0.6096, 0.7304, 0.6096, 0.5196, 0.5358, 0.5196, 0.6096, 0.5196, 0.6096, 0.7304, 0.5358, 0.7304, 0.4941, 0.5196, 0.5358, 0.5196, 0.5358, 0.7304, 0.4941, 0.7304, 0.4443, 0.5196, 0.4941, 0.5196, 0.4941, 0.7304, 0.4443, 0.7304, 0.4443, 0.5196, 0.4941, 0.5196, 0.4941, 0.5196, 0.4443, 0.5196, 0.5358, 0.7304, 0.4941, 0.7304, 0.4941, 0.7304, 0.5358, 0.7304, 0.5358, 0.5196, 0.6096, 0.5196, 0.6096, 0.5196, 0.5358, 0.5196, 0.4941, 0.7304, 0.4443, 0.7304, 0.4443, 0.7304, 0.4941, 0.7304, 0.6096, 0.5196, 0.6096, 0.7304, 0.6096, 0.7304, 0.6096, 0.5196, 0.6096, 0.5196, 0.6096, 0.7304, 0.6096, 0.7304, 0.6096, 0.5196, 0.6096, 0.7304, 0.6096, 0.7304, 0.6096, 0.7304, 0.6096, 0.7304, 0.5358, 0.5196, 0.6096, 0.5196, 0.6096, 0.5196, 0.5358, 0.5196, 0.6096, 0.7304, 0.5358, 0.7304, 0.5358, 0.7304, 0.6096, 0.7304, 0.4443, 0.5196, 0.4941, 0.5196, 0.4941, 0.5196, 0.4443, 0.5196, 0.4941, 0.5196, 0.5358, 0.5196, 0.5358, 0.5196, 0.4941, 0.5196, 0.4443, 0.7304, 0.4443, 0.7304, 0.4443, 0.7304, 0.4443, 0.7304, 0.4443, 0.7304, 0.4443, 0.5196, 0.4443, 0.5196, 0.4443, 0.7304, 0.4941, 0.7304, 0.5358, 0.7304, 0.5358, 0.7304, 0.4941, 0.7304, 0.6096, 0.7304, 0.5358, 0.7304, 0.5358, 0.7304, 0.6096, 0.7304, 0.6096, 0.7304, 0.6096, 0.7304, 0.6096, 0.7304, 0.6096, 0.7304, 0.4941, 0.7304, 0.5358, 0.7304, 0.5358, 0.7304, 0.4941, 0.7304, 0.4443, 0.7304, 0.4941, 0.7304, 0.4941, 0.7304, 0.4443, 0.7304, 0.5358, 0.7304, 0.4941, 0.7304, 0.4941, 0.7304, 0.5358, 0.7304, 0.5358, 0.7304, 0.6096, 0.7304, 0.6096, 0.7304, 0.5358, 0.7304, 0.4941, 0.7304, 0.4443, 0.7304, 0.4443, 0.7304, 0.4941, 0.7304, 0.4941, 0.7304, 0.4443, 0.7304, 0.4443, 0.7304, 0.4941, 0.7304, 0.5358, 0.7304, 0.4941, 0.7304, 0.4941, 0.7304, 0.5358, 0.7304, 0.6096, 0.7304, 0.5358, 0.7304, 0.5358, 0.7304, 0.6096, 0.7304, 0.4443, 0.7304, 0.4443, 0.7304, 0.4443, 0.7304, 0.4443, 0.7304, 0.5358, 0.7304, 0.4941, 0.7304, 0.4941, 0.7304, 0.5358, 0.7304, 0.4941, 0.7304, 0.4443, 0.7304, 0.4443, 0.7304, 0.4941, 0.7304, 0.5358, 0.7304, 0.6096, 0.7304, 0.6096, 0.7304, 0.5358, 0.7304, 0.4443, 0.7304, 0.4941, 0.7304, 0.4941, 0.7304, 0.4443, 0.7304, 0.5358, 0.7304, 0.4941, 0.7304, 0.4941, 0.7304, 0.5358, 0.7304, 0.4443, 0.5196, 0.4941, 0.5196, 0.4941, 0.5196, 0.4443, 0.5196, 0.4941, 0.5196, 0.5358, 0.5196, 0.5358, 0.5196, 0.4941, 0.5196, 0.6096, 0.7304, 0.5358, 0.7304, 0.5358, 0.7304, 0.6096, 0.7304, 0.6096, 0.5196, 0.6096, 0.7304, 0.6096, 0.7304, 0.6096, 0.5196, 0.4941, 0.7304, 0.4443, 0.7304, 0.4443, 0.7304, 0.4941, 0.7304, 0.5358, 0.5196, 0.6096, 0.5196, 0.6096, 0.5196, 0.5358, 0.5196, 0.4443, 0.7304, 0.4443, 0.5196, 0.4443, 0.5196, 0.4443, 0.7304, 0.375, 0.2772, 0.375, 0.3717, 0.375, 0.3717, 0.375, 0.2772, 0.375, 0.2772, 0.375, 0.3717, 0.375, 0.3717, 0.375, 0.2772, 0.375, 0.75, 0.375, 0.8783, 0.375, 0.8783, 0.375, 0.75, 0.375, 0.761, 0.375, 0.8902, 0.375, 0.9016, 0.375, 0.7715, 0.0, 0.0, 0.0, 0.0, 0.0, 0.0, 0.0, 0.0, 0.0, 0.0, 0.0, 0.0, 0.0, 0.0, 0.0, 0.0, 0.375, 0.9728, 0.375, 1.0, 0.375, 1.0, 0.375, 0.9728, 0.375, 0.9754, 0.375, 1.0, 0.375, 1.0, 0.375, 0.978, 0.375, 0.3717, 0.375, 0.5, 0.375, 0.5, 0.375, 0.3717, 0.375, 0.3717, 0.375, 0.5, 0.375, 0.5, 0.375, 0.3717, 0.375, 0.5, 0.375, 0.75, 0.375, 0.75, 0.375, 0.5, 0.375, 0.5, 0.375, 0.761, 0.375, 0.7715, 0.375, 0.5, 0.375, 0.2772, 0.375, 0.3717, 0.375, 0.3717, 0.375, 0.2772, 0.375, 0.7715, 0.375, 0.9016, 0.375, 0.8907, 0.375, 0.7615, 0.0, 0.0, 0.0, 0.0, 0.0, 0.0, 0.0, 0.0, 0.375, 0.978, 0.375, 1.0, 0.375, 1.0, 0.375, 0.9756, 0.375, 0.3717, 0.375, 0.5, 0.375, 0.5, 0.375, 0.3717, 0.375, 0.5, 0.375, 0.7715, 0.375, 0.7615, 0.375, 0.5, 0.375, 0.2772, 0.375, 0.3717, 0.375, 0.3717, 0.375, 0.2772, 0.375, 0.2772, 0.375, 0.3717, 0.375, 0.3717, 0.375, 0.2772, 0.375, 0.75, 0.375, 0.8783, 0.375, 0.8783, 0.375, 0.75, 0.375, 0.75, 0.375, 0.8783, 0.375, 0.8783, 0.375, 0.75, 0.375, 0.9728, 0.375, 1.0, 0.375, 1.0, 0.375, 0.9728, 0.375, 0.9728, 0.375, 1.0, 0.375, 1.0, 0.375, 0.9728, 0.0, 0.0, 0.0, 0.0, 0.0, 0.0, 0.0, 0.0, 0.0, 0.0, 0.0, 0.0, 0.0, 0.0, 0.0, 0.0, 0.375, 0.5, 0.375, 0.75, 0.375, 0.75, 0.375, 0.5, 0.375, 0.5, 0.375, 0.75, 0.375, 0.75, 0.375, 0.5, 0.375, 0.3717, 0.375, 0.5, 0.375, 0.5, 0.375, 0.3717, 0.375, 0.3717, 0.375, 0.5, 0.375, 0.5, 0.375, 0.3717, 0.375, 0.5, 0.375, 0.75, 0.375, 0.761, 0.375, 0.5, 0.375, 0.3717, 0.375, 0.5, 0.375, 0.5, 0.375, 0.3717, 0.375, 0.9728, 0.375, 1.0, 0.375, 1.0, 0.375, 0.9754, 0.0, 0.0, 0.0, 0.0, 0.0, 0.0, 0.0, 0.0, 0.375, 0.75, 0.375, 0.8783, 0.375, 0.8902, 0.375, 0.761, 0.375, 0.2772, 0.375, 0.3717, 0.375, 0.3717, 0.375, 0.2772, 0.375, 0.3717, 0.375, 0.5, 0.375, 0.5, 0.375, 0.3717, 0.375, 0.5, 0.375, 0.75, 0.375, 0.75, 0.375, 0.5, 0.0, 0.0, 0.0, 0.0, 0.0, 0.0, 0.0, 0.0, 0.375, 0.9728, 0.375, 1.0, 0.375, 1.0, 0.375, 0.9728, 0.375, 0.75, 0.375, 0.8783, 0.375, 0.8783, 0.375, 0.75, 0.375, 0.2772, 0.375, 0.3717, 0.375, 0.3717, 0.375, 0.2772, 0.375, 0.25, 0.375, 0.2772, 0.375, 0.2772, 0.375, 0.25, 0.375, 0.8783, 0.375, 0.9728, 0.375, 0.9728, 0.375, 0.8783, 0.375, 0.25, 0.375, 0.2772, 0.375, 0.2772, 0.375, 0.25, 0.375, 0.8783, 0.375, 0.9728, 0.375, 0.9754, 0.375, 0.8902, 0.375, 0.8783, 0.375, 0.9728, 0.375, 0.9728, 0.375, 0.8783, 0.375, 0.8783, 0.375, 0.9728, 0.375, 0.9728, 0.375, 0.8783, 0.375, 0.25, 0.375, 0.2772, 0.375, 0.2772, 0.375, 0.25, 0.375, 0.25, 0.375, 0.2772, 0.375, 0.2772, 0.375, 0.25, 0.375, 0.9016, 0.375, 0.978, 0.375, 0.9756, 0.375, 0.8907, 0.375, 0.25, 0.375, 0.2772, 0.375, 0.2772, 0.375, 0.25, 0.375, 0.8902, 0.375, 0.9754, 0.375, 0.978, 0.375, 0.9016, 0.375, 0.8783, 0.375, 0.9728, 0.375, 0.9728, 0.375, 0.8783, 0.375, 0.25, 0.375, 0.2772, 0.375, 0.2772, 0.375, 0.25, 0.375, 0.25, 0.375, 0.2772, 0.375, 0.2772, 0.375, 0.25, 0.4289, 0.25, 0.488, 0.25, 0.4886, 0.2794, 0.4306, 0.2794, 0.4364, 0.8687, 0.491, 0.864, 0.4887, 0.9625, 0.4306, 0.9706, 0.6175, 0.3813, 0.6233, 0.2794, 0.6233, 0.2794, 0.6175, 0.3813, 0.375, 0.25, 0.375, 0.2772, 0.375, 0.2772, 0.375, 0.25, 0.375, 0.8783, 0.375, 0.9728, 0.375, 0.9728, 0.375, 0.8783, 0.375, 0.8783, 0.375, 0.9728, 0.375, 0.9728, 0.375, 0.8783, 0.375, 0.25, 0.375, 0.2772, 0.375, 0.2772, 0.375, 0.25, 0.491, 0.864, 0.5367, 0.8601, 0.5374, 0.9557, 0.4887, 0.9625, 0.488, 0.25, 0.5375, 0.25, 0.5373, 0.2794, 0.4886, 0.2794, 0.375, 0.25, 0.375, 0.2772, 0.375, 0.2772, 0.375, 0.25, 0.5375, 0.25, 0.625, 0.25, 0.6233, 0.2794, 0.5373, 0.2794, 0.375, 0.25, 0.375, 0.2772, 0.375, 0.2772, 0.375, 0.25, 0.375, 0.25, 0.375, 0.2772, 0.375, 0.2772, 0.375, 0.25, 0.375, 0.25, 0.375, 0.2772, 0.375, 0.2772, 0.375, 0.25, 0.375, 0.25, 0.4289, 0.25, 0.4306, 0.2794, 0.375, 0.2772, 0.125, 0.5, 0.1522, 0.5, 0.1522, 0.75, 0.125, 0.75, 0.375, 0.25, 0.375, 0.2772, 0.375, 0.2772, 0.375, 0.25, 0.125, 0.75, 0.1522, 0.75, 0.1522, 0.75, 0.125, 0.75, 0.375, 0.25, 0.375, 0.2772, 0.375, 0.2772, 0.375, 0.25, 0.375, 0.25, 0.375, 0.2772, 0.375, 0.2772, 0.375, 0.25, 0.375, 0.25, 0.375, 0.2772, 0.375, 0.2772, 0.375, 0.25, 0.6175, 0.3813, 0.6233, 0.2794, 0.6233, 0.2794, 0.6175, 0.3813, 0.6175, 0.3813, 0.6233, 0.2794, 0.6233, 0.2794, 0.6175, 0.3813, 0.375, 0.8783, 0.375, 0.9728, 0.375, 0.9728, 0.375, 0.8783, 0.375, 0.8783, 0.375, 0.9728, 0.375, 0.9728, 0.375, 0.8783, 0.375, 0.8783, 0.375, 0.9728, 0.375, 0.9728, 0.375, 0.8783, 0.375, 0.8783, 0.375, 0.9728, 0.375, 0.9728, 0.375, 0.8783, 0.375, 0.8783, 0.4364, 0.8687, 0.4306, 0.9706, 0.375, 0.9728, 0.375, 0.8783, 0.375, 0.9728, 0.375, 0.9728, 0.375, 0.8783, 0.375, 0.8907, 0.375, 0.9756, 0.375, 0.9728, 0.375, 0.8783, 0.375, 0.8783, 0.375, 0.9728, 0.375, 0.9728, 0.375, 0.8783, 0.375, 0.8783, 0.375, 0.9728, 0.375, 0.9728, 0.375, 0.8783, 0.375, 0.8783, 0.375, 0.9728, 0.375, 0.9728, 0.375, 0.8783, 0.5367, 0.8601, 0.6176, 0.8531, 0.6235, 0.9436, 0.5374, 0.9557])
me_cube.materials.append(mat_material)
me_cube.use_remesh_preserve_volume = False
me_cube.use_remesh_preserve_attributes = False
me_cube.use_mirror_vertex_groups = False
me_cube.update()

# ---- objects
ob_cube = bpy.data.objects.new('Cube', me_cube)
ob_light = bpy.data.objects.new('Light', light_light)
ob_camera = bpy.data.objects.new('Camera', cam_camera)

# ---- transforms, parenting, visibility, modifiers, constraints
ob_cube.location = (0.0, 0.0, 0.08904)
ob_cube.lock_rotations_4d = False
ob_cube.empty_display_type = 'ARROWS'
ob_cube.lineart.crease_threshold = 0.0
_m = ob_cube.modifiers.new('Mirror', 'MIRROR')
_m.use_clip = True
_m = ob_cube.modifiers.new('Subdivision', 'SUBSURF')
ob_light.location = (4.076, 1.005, 5.904)
ob_light.rotation_euler = (0.6503, 0.05522, 1.866)
ob_light.lock_rotations_4d = False
ob_light.empty_display_type = 'ARROWS'
ob_light.color = (0.0, 0.0, 0.0, 0.0)
ob_light.lineart.crease_threshold = 0.0
ob_camera.location = (7.359, -6.926, 4.958)
ob_camera.rotation_euler = (1.109, 0.0, 0.8149)
ob_camera.lock_rotations_4d = False
ob_camera.empty_display_type = 'ARROWS'
ob_camera.color = (0.0, 0.0, 0.0, 0.0)
ob_camera.display_type = 'WIRE'
ob_camera.lineart.crease_threshold = 0.0

# ---- collection membership
col_collection.objects.link(ob_cube)
col_collection.objects.link(ob_light)
col_collection.objects.link(ob_camera)

# ---- scene / render settings (as saved in the file)
scene.camera = ob_camera
scene.frame_start = 1; scene.frame_end = 250; scene.frame_set(1)
scene.render.engine = 'BLENDER_EEVEE_NEXT'
scene.cycles.sampling_pattern = 'TABULATED_SOBOL'
scene.cycles.use_light_tree = False
scene.view_settings.view_transform = 'Filmic'
bpy.context.view_layer.update()
